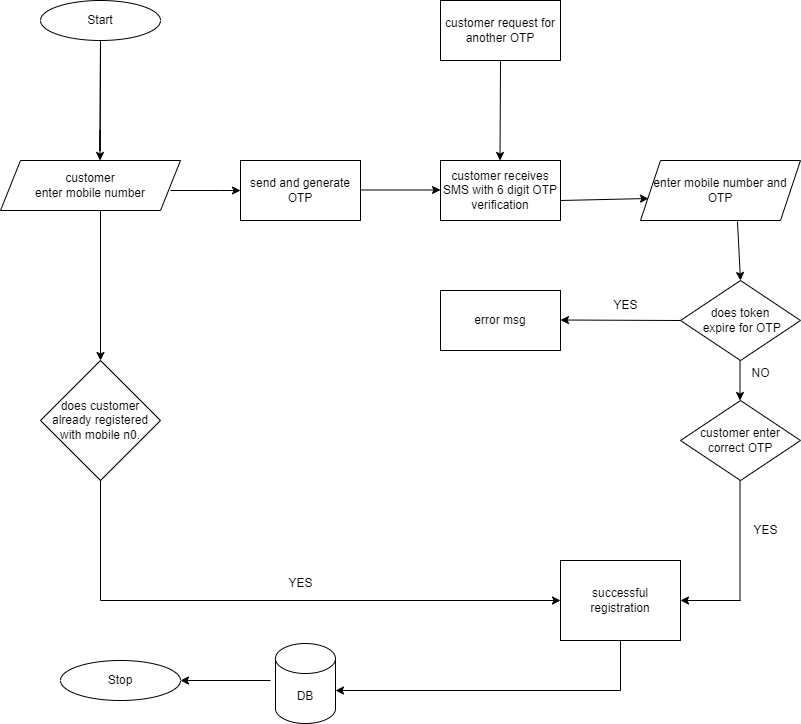

The diagram above was exported from draw.io. Its source (the exported page's mxGraphModel, read from the mxfile embedded in the PNG):
<mxGraphModel dx="1674" dy="780" grid="1" gridSize="10" guides="1" tooltips="1" connect="1" arrows="1" fold="1" page="1" pageScale="1" pageWidth="827" pageHeight="1169" math="0" shadow="0">
  <root>
    <mxCell id="0" />
    <mxCell id="1" parent="0" />
    <mxCell id="TIAulxJr-jR5Z0imKgIm-7" value="Start" style="ellipse;whiteSpace=wrap;html=1;labelBackgroundColor=none;" parent="1" vertex="1">
      <mxGeometry x="40" y="40" width="120" height="40" as="geometry" />
    </mxCell>
    <mxCell id="TIAulxJr-jR5Z0imKgIm-12" value="" style="endArrow=classic;html=1;rounded=0;labelBackgroundColor=none;fontColor=default;" parent="1" edge="1">
      <mxGeometry width="50" height="50" relative="1" as="geometry">
        <mxPoint x="99.5" y="190" as="sourcePoint" />
        <mxPoint x="99.5" y="200" as="targetPoint" />
        <Array as="points">
          <mxPoint x="99.5" y="170" />
          <mxPoint x="99.5" y="190" />
          <mxPoint x="100" y="80" />
        </Array>
      </mxGeometry>
    </mxCell>
    <mxCell id="TIAulxJr-jR5Z0imKgIm-13" value="customer&lt;div&gt;enter mobile number&lt;/div&gt;" style="shape=parallelogram;perimeter=parallelogramPerimeter;whiteSpace=wrap;html=1;fixedSize=1;labelBackgroundColor=none;" parent="1" vertex="1">
      <mxGeometry y="200" width="180" height="50" as="geometry" />
    </mxCell>
    <mxCell id="TIAulxJr-jR5Z0imKgIm-19" value="" style="endArrow=classic;html=1;rounded=0;labelBackgroundColor=none;fontColor=default;" parent="1" edge="1">
      <mxGeometry width="50" height="50" relative="1" as="geometry">
        <mxPoint x="100" y="280" as="sourcePoint" />
        <mxPoint x="100" y="400" as="targetPoint" />
        <Array as="points">
          <mxPoint x="100" y="250" />
        </Array>
      </mxGeometry>
    </mxCell>
    <mxCell id="TIAulxJr-jR5Z0imKgIm-21" value="does customer already registered with mobile n0." style="rhombus;whiteSpace=wrap;html=1;labelBackgroundColor=none;" parent="1" vertex="1">
      <mxGeometry x="40" y="400" width="120" height="120" as="geometry" />
    </mxCell>
    <mxCell id="TIAulxJr-jR5Z0imKgIm-26" value="" style="endArrow=none;html=1;rounded=0;labelBackgroundColor=none;fontColor=default;" parent="1" edge="1">
      <mxGeometry width="50" height="50" relative="1" as="geometry">
        <mxPoint x="100" y="520" as="sourcePoint" />
        <mxPoint x="100" y="640" as="targetPoint" />
      </mxGeometry>
    </mxCell>
    <mxCell id="TIAulxJr-jR5Z0imKgIm-48" value="successful registration" style="rounded=0;whiteSpace=wrap;html=1;labelBackgroundColor=none;" parent="1" vertex="1">
      <mxGeometry x="560" y="600" width="120" height="80" as="geometry" />
    </mxCell>
    <mxCell id="TIAulxJr-jR5Z0imKgIm-49" value="" style="endArrow=classic;html=1;rounded=0;labelBackgroundColor=none;fontColor=default;" parent="1" edge="1">
      <mxGeometry width="50" height="50" relative="1" as="geometry">
        <mxPoint x="170" y="230" as="sourcePoint" />
        <mxPoint x="240" y="230" as="targetPoint" />
        <Array as="points">
          <mxPoint x="220" y="230" />
        </Array>
      </mxGeometry>
    </mxCell>
    <mxCell id="TIAulxJr-jR5Z0imKgIm-50" value="send and generate OTP" style="rounded=0;whiteSpace=wrap;html=1;labelBackgroundColor=none;" parent="1" vertex="1">
      <mxGeometry x="240" y="200" width="120" height="60" as="geometry" />
    </mxCell>
    <mxCell id="TIAulxJr-jR5Z0imKgIm-51" value="customer receives SMS with 6 digit OTP verification" style="rounded=0;whiteSpace=wrap;html=1;labelBackgroundColor=none;" parent="1" vertex="1">
      <mxGeometry x="440" y="200" width="120" height="60" as="geometry" />
    </mxCell>
    <mxCell id="TIAulxJr-jR5Z0imKgIm-52" value="" style="endArrow=classic;html=1;rounded=0;labelBackgroundColor=none;fontColor=default;" parent="1" edge="1">
      <mxGeometry width="50" height="50" relative="1" as="geometry">
        <mxPoint x="360" y="229.5" as="sourcePoint" />
        <mxPoint x="440" y="229.5" as="targetPoint" />
      </mxGeometry>
    </mxCell>
    <mxCell id="TIAulxJr-jR5Z0imKgIm-56" value="" style="endArrow=classic;html=1;rounded=0;entryX=0.05;entryY=0.633;entryDx=0;entryDy=0;entryPerimeter=0;labelBackgroundColor=none;fontColor=default;" parent="1" target="TIAulxJr-jR5Z0imKgIm-57" edge="1">
      <mxGeometry width="50" height="50" relative="1" as="geometry">
        <mxPoint x="560" y="240" as="sourcePoint" />
        <mxPoint x="640" y="240" as="targetPoint" />
      </mxGeometry>
    </mxCell>
    <mxCell id="TIAulxJr-jR5Z0imKgIm-57" value="enter mobile number and OTP" style="shape=parallelogram;perimeter=parallelogramPerimeter;whiteSpace=wrap;html=1;fixedSize=1;labelBackgroundColor=none;" parent="1" vertex="1">
      <mxGeometry x="640" y="200" width="160" height="60" as="geometry" />
    </mxCell>
    <mxCell id="TIAulxJr-jR5Z0imKgIm-58" value="" style="endArrow=classic;html=1;rounded=0;exitX=0.5;exitY=1;exitDx=0;exitDy=0;labelBackgroundColor=none;fontColor=default;" parent="1" source="TIAulxJr-jR5Z0imKgIm-59" edge="1">
      <mxGeometry width="50" height="50" relative="1" as="geometry">
        <mxPoint x="499.5" y="120" as="sourcePoint" />
        <mxPoint x="499.5" y="200" as="targetPoint" />
      </mxGeometry>
    </mxCell>
    <mxCell id="TIAulxJr-jR5Z0imKgIm-59" value="customer request for another OTP" style="rounded=0;whiteSpace=wrap;html=1;labelBackgroundColor=none;" parent="1" vertex="1">
      <mxGeometry x="440" y="40" width="120" height="60" as="geometry" />
    </mxCell>
    <mxCell id="TIAulxJr-jR5Z0imKgIm-60" value="does token&lt;div&gt;&amp;nbsp;expire for OTP&lt;/div&gt;" style="rhombus;whiteSpace=wrap;html=1;labelBackgroundColor=none;" parent="1" vertex="1">
      <mxGeometry x="680" y="320" width="120" height="80" as="geometry" />
    </mxCell>
    <mxCell id="TIAulxJr-jR5Z0imKgIm-61" value="error msg" style="rounded=0;whiteSpace=wrap;html=1;labelBackgroundColor=none;" parent="1" vertex="1">
      <mxGeometry x="440" y="330" width="120" height="60" as="geometry" />
    </mxCell>
    <mxCell id="TIAulxJr-jR5Z0imKgIm-62" value="" style="endArrow=classic;html=1;rounded=0;exitX=0;exitY=0.5;exitDx=0;exitDy=0;labelBackgroundColor=none;fontColor=default;" parent="1" source="TIAulxJr-jR5Z0imKgIm-60" edge="1">
      <mxGeometry width="50" height="50" relative="1" as="geometry">
        <mxPoint x="640" y="359.5" as="sourcePoint" />
        <mxPoint x="560" y="359.5" as="targetPoint" />
      </mxGeometry>
    </mxCell>
    <mxCell id="TIAulxJr-jR5Z0imKgIm-64" value="customer enter correct OTP" style="rhombus;whiteSpace=wrap;html=1;labelBackgroundColor=none;" parent="1" vertex="1">
      <mxGeometry x="680" y="440" width="120" height="80" as="geometry" />
    </mxCell>
    <mxCell id="TIAulxJr-jR5Z0imKgIm-66" value="" style="endArrow=classic;html=1;rounded=0;exitX=0.606;exitY=1.017;exitDx=0;exitDy=0;exitPerimeter=0;labelBackgroundColor=none;fontColor=default;" parent="1" source="TIAulxJr-jR5Z0imKgIm-57" edge="1">
      <mxGeometry width="50" height="50" relative="1" as="geometry">
        <mxPoint x="740" y="270" as="sourcePoint" />
        <mxPoint x="740" y="320" as="targetPoint" />
      </mxGeometry>
    </mxCell>
    <mxCell id="TIAulxJr-jR5Z0imKgIm-67" value="" style="endArrow=classic;html=1;rounded=0;labelBackgroundColor=none;fontColor=default;" parent="1" edge="1">
      <mxGeometry width="50" height="50" relative="1" as="geometry">
        <mxPoint x="739.5" y="400" as="sourcePoint" />
        <mxPoint x="739.5" y="440" as="targetPoint" />
      </mxGeometry>
    </mxCell>
    <mxCell id="TIAulxJr-jR5Z0imKgIm-70" value="" style="endArrow=classic;html=1;rounded=0;labelBackgroundColor=none;fontColor=default;" parent="1" edge="1">
      <mxGeometry width="50" height="50" relative="1" as="geometry">
        <mxPoint x="740" y="640" as="sourcePoint" />
        <mxPoint x="680" y="640" as="targetPoint" />
      </mxGeometry>
    </mxCell>
    <mxCell id="TIAulxJr-jR5Z0imKgIm-72" value="" style="endArrow=none;html=1;rounded=0;labelBackgroundColor=none;fontColor=default;" parent="1" edge="1">
      <mxGeometry width="50" height="50" relative="1" as="geometry">
        <mxPoint x="739.5" y="520" as="sourcePoint" />
        <mxPoint x="739.5" y="640" as="targetPoint" />
      </mxGeometry>
    </mxCell>
    <mxCell id="TIAulxJr-jR5Z0imKgIm-73" value="&lt;div&gt;YES&lt;/div&gt;" style="text;html=1;align=center;verticalAlign=middle;resizable=0;points=[];autosize=1;strokeColor=none;fillColor=none;labelBackgroundColor=none;" parent="1" vertex="1">
      <mxGeometry x="275" y="608" width="50" height="30" as="geometry" />
    </mxCell>
    <mxCell id="TIAulxJr-jR5Z0imKgIm-75" value="&lt;div&gt;&lt;br&gt;&lt;/div&gt;&lt;div&gt;&lt;br&gt;&lt;/div&gt;" style="text;html=1;align=center;verticalAlign=middle;resizable=0;points=[];autosize=1;strokeColor=none;fillColor=none;labelBackgroundColor=none;" parent="1" vertex="1">
      <mxGeometry x="370" y="683" width="20" height="40" as="geometry" />
    </mxCell>
    <mxCell id="TIAulxJr-jR5Z0imKgIm-78" value="" style="endArrow=classic;html=1;rounded=0;labelBackgroundColor=none;fontColor=default;" parent="1" edge="1">
      <mxGeometry width="50" height="50" relative="1" as="geometry">
        <mxPoint x="100" y="640" as="sourcePoint" />
        <mxPoint x="560" y="640" as="targetPoint" />
      </mxGeometry>
    </mxCell>
    <mxCell id="cwPUOLlNeaEUz6RgYRrp-7" value="YES" style="text;html=1;align=center;verticalAlign=middle;resizable=0;points=[];autosize=1;strokeColor=none;fillColor=none;" parent="1" vertex="1">
      <mxGeometry x="600" y="330" width="50" height="30" as="geometry" />
    </mxCell>
    <mxCell id="cwPUOLlNeaEUz6RgYRrp-8" value="NO" style="text;html=1;align=center;verticalAlign=middle;resizable=0;points=[];autosize=1;strokeColor=none;fillColor=none;" parent="1" vertex="1">
      <mxGeometry x="740" y="398" width="40" height="30" as="geometry" />
    </mxCell>
    <mxCell id="cwPUOLlNeaEUz6RgYRrp-9" value="YES" style="text;html=1;align=center;verticalAlign=middle;resizable=0;points=[];autosize=1;strokeColor=none;fillColor=none;" parent="1" vertex="1">
      <mxGeometry x="740" y="555" width="50" height="30" as="geometry" />
    </mxCell>
    <mxCell id="9qMgchbl_PuIGc-oS8wD-8" value="DB" style="shape=cylinder3;whiteSpace=wrap;html=1;boundedLbl=1;backgroundOutline=1;size=15;" vertex="1" parent="1">
      <mxGeometry x="275" y="683" width="60" height="80" as="geometry" />
    </mxCell>
    <mxCell id="9qMgchbl_PuIGc-oS8wD-10" value="" style="endArrow=none;html=1;rounded=0;" edge="1" parent="1" target="TIAulxJr-jR5Z0imKgIm-48">
      <mxGeometry width="50" height="50" relative="1" as="geometry">
        <mxPoint x="620" y="730" as="sourcePoint" />
        <mxPoint x="630" y="683" as="targetPoint" />
      </mxGeometry>
    </mxCell>
    <mxCell id="9qMgchbl_PuIGc-oS8wD-11" value="" style="endArrow=classic;html=1;rounded=0;" edge="1" parent="1">
      <mxGeometry width="50" height="50" relative="1" as="geometry">
        <mxPoint x="620" y="730" as="sourcePoint" />
        <mxPoint x="335" y="730" as="targetPoint" />
      </mxGeometry>
    </mxCell>
    <mxCell id="9qMgchbl_PuIGc-oS8wD-12" value="" style="endArrow=classic;html=1;rounded=0;" edge="1" parent="1">
      <mxGeometry width="50" height="50" relative="1" as="geometry">
        <mxPoint x="270" y="720" as="sourcePoint" />
        <mxPoint x="180" y="720" as="targetPoint" />
      </mxGeometry>
    </mxCell>
    <mxCell id="9qMgchbl_PuIGc-oS8wD-13" value="Stop" style="ellipse;whiteSpace=wrap;html=1;" vertex="1" parent="1">
      <mxGeometry x="60" y="700" width="120" height="40" as="geometry" />
    </mxCell>
  </root>
</mxGraphModel>